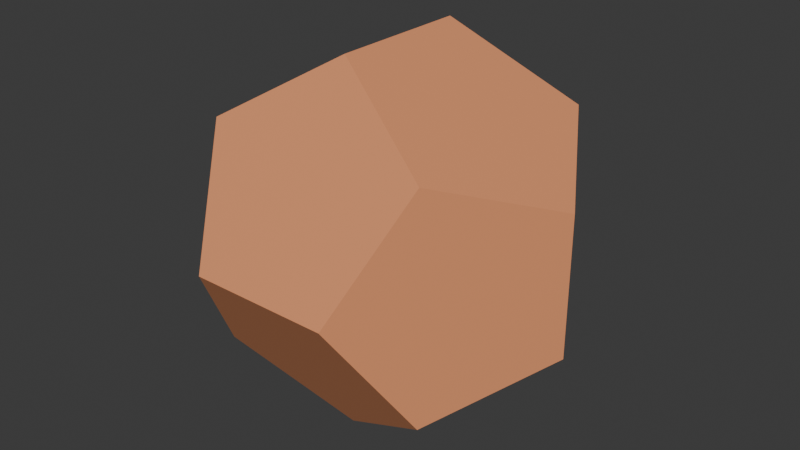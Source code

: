 # Source: D12.blend  (saved by Blender 4.5.90; exported with 4.5.12 LTS)
import bpy
from mathutils import Matrix  # noqa: F401  (used for matrix-valued properties, if any)

bpy.ops.wm.read_factory_settings(use_empty=True)
scene = bpy.context.scene
scene.name = 'Scene'

# ---- collections
col_collection = bpy.data.collections.new('Collection'); scene.collection.children.link(col_collection)

# ---- materials (node trees are filled in below, after node groups)
mat_diemat = bpy.data.materials.new('DieMat')
mat_diemat.alpha_threshold = 0.0
mat_diemat.roughness = 0.5
mat_diemat.line_color = (0.0, 0.0, 0.0, 1.0)

# ---- material node trees
mat_diemat.use_nodes = True; mat_diemat.node_tree.nodes.clear()
_N = mat_diemat.node_tree.nodes; _L = mat_diemat.node_tree.links
n0 = _N.new('ShaderNodeOutputMaterial'); n0.name = 'Material Output'; n0.location = (200, 100)
n1 = _N.new('ShaderNodeBsdfPrincipled'); n1.name = 'Principled BSDF'; n1.location = (-200, 100)
n1.inputs[0].default_value = (0.8001, 0.3089, 0.1415, 1.0)
n1.inputs[3].default_value = 1.45
_L.new(n1.outputs[0], n0.inputs[0])
n0.is_active_output = True

# ---- world
world_world = bpy.data.worlds.new('World'); scene.world = world_world
world_world.use_nodes = True; world_world.node_tree.nodes.clear()
_N = world_world.node_tree.nodes; _L = world_world.node_tree.links
n0 = _N.new('ShaderNodeOutputWorld'); n0.name = 'World Output'; n0.location = (200, 100)
n1 = _N.new('ShaderNodeBackground'); n1.name = 'Background'; n1.location = (-200, 100)
n1.inputs[0].default_value = (0.05088, 0.05088, 0.05088, 1.0)
_L.new(n1.outputs[0], n0.inputs[0])
n0.is_active_output = True
world_world.color = (0.05088, 0.05088, 0.05088)
world_world.sun_shadow_jitter_overblur = 0.0

# ---- meshes
me_diemesh = bpy.data.meshes.new('DieMesh')
me_diemesh.from_pydata([(0.5774, 0.5774, 0.5774), (0.5774, 0.5774, -0.5774), (0.5774, -0.5774, 0.5774), (0.5774, -0.5774, -0.5774), (-0.5774, 0.5774, 0.5774), (-0.5774, 0.5774, -0.5774), (-0.5774, -0.5774, 0.5774), (-0.5774, -0.5774, -0.5774), (0.3568, 0.9342, 0.0), (-0.3568, 0.9342, 0.0), (0.3568, -0.9342, 0.0), (-0.3568, -0.9342, 0.0), (0.9342, 0.0, 0.3568), (0.9342, 0.0, -0.3568), (-0.9342, 0.0, 0.3568), (-0.9342, 0.0, -0.3568), (0.0, 0.3568, 0.9342), (0.0, -0.3568, 0.9342), (0.0, 0.3568, -0.9342), (0.0, -0.3568, -0.9342)], [], [(0, 8, 9, 4, 16), (0, 12, 13, 1, 8), (0, 16, 17, 2, 12), (8, 1, 18, 5, 9), (12, 2, 10, 3, 13), (16, 4, 14, 6, 17), (9, 5, 15, 14, 4), (6, 11, 10, 2, 17), (3, 19, 18, 1, 13), (7, 15, 5, 18, 19), (7, 11, 6, 14, 15), (7, 19, 3, 10, 11)])
me_diemesh.materials.append(mat_diemat)
me_diemesh.update()

# ---- objects
ob_diemesh = bpy.data.objects.new('DieMesh', me_diemesh)
ob_value_12 = bpy.data.objects.new('value_12', None)
ob_value_1 = bpy.data.objects.new('value_1', None)
ob_value_11 = bpy.data.objects.new('value_11', None)
ob_value_2 = bpy.data.objects.new('value_2', None)
ob_value_6 = bpy.data.objects.new('value_6', None)
ob_value_7 = bpy.data.objects.new('value_7', None)
ob_value_5 = bpy.data.objects.new('value_5', None)
ob_value_8 = bpy.data.objects.new('value_8', None)
ob_value_3 = bpy.data.objects.new('value_3', None)
ob_value_10 = bpy.data.objects.new('value_10', None)
ob_value_9 = bpy.data.objects.new('value_9', None)
ob_value_4 = bpy.data.objects.new('value_4', None)

# ---- transforms, parenting, visibility, modifiers, constraints
ob_diemesh.location = (0.0, 0.0, 0.0)
ob_value_12.parent = ob_diemesh
ob_value_12.location = (-0.4178, 0.0, 0.676)
ob_value_1.parent = ob_diemesh
ob_value_1.location = (0.4178, 0.0, -0.676)
ob_value_11.parent = ob_diemesh
ob_value_11.location = (0.4178, 0.0, 0.676)
ob_value_2.parent = ob_diemesh
ob_value_2.location = (-0.4178, 0.0, -0.676)
ob_value_6.parent = ob_diemesh
ob_value_6.location = (0.676, -0.4178, 0.0)
ob_value_7.parent = ob_diemesh
ob_value_7.location = (-0.676, 0.4178, 0.0)
ob_value_5.parent = ob_diemesh
ob_value_5.location = (0.676, 0.4178, 0.0)
ob_value_8.parent = ob_diemesh
ob_value_8.location = (-0.676, -0.4178, 0.0)
ob_value_3.parent = ob_diemesh
ob_value_3.location = (0.0, -0.676, 0.4178)
ob_value_10.parent = ob_diemesh
ob_value_10.location = (0.0, 0.676, -0.4178)
ob_value_9.parent = ob_diemesh
ob_value_9.location = (0.0, 0.676, 0.4178)
ob_value_4.parent = ob_diemesh
ob_value_4.location = (0.0, -0.676, -0.4178)

# ---- collection membership
col_collection.objects.link(ob_diemesh)
col_collection.objects.link(ob_value_12)
col_collection.objects.link(ob_value_1)
col_collection.objects.link(ob_value_11)
col_collection.objects.link(ob_value_2)
col_collection.objects.link(ob_value_6)
col_collection.objects.link(ob_value_7)
col_collection.objects.link(ob_value_5)
col_collection.objects.link(ob_value_8)
col_collection.objects.link(ob_value_3)
col_collection.objects.link(ob_value_10)
col_collection.objects.link(ob_value_9)
col_collection.objects.link(ob_value_4)

# ---- scene / render settings (as saved in the file)
scene.frame_start = 1; scene.frame_end = 250; scene.frame_set(1)
scene.render.engine = 'BLENDER_EEVEE_NEXT'
bpy.context.view_layer.update()

# ---- added for rendering (the .blend has no active camera and no usable light): camera, sun
cam_auto = bpy.data.cameras.new('AutoCamera')
cam_auto.lens = 50.0
cam_auto.sensor_width = 36.0
cam_auto.clip_end = 1000.0
ob_auto_camera = bpy.data.objects.new('AutoCamera', cam_auto)
scene.collection.objects.link(ob_auto_camera)
ob_auto_camera.location = (2.99409, -3.59291, 2.39527)
ob_auto_camera.rotation_euler = (1.09748, -7.21219e-08, 0.694738)
scene.camera = ob_auto_camera
light_auto_sun = bpy.data.lights.new('AutoSun', 'SUN')
light_auto_sun.energy = 3.0
light_auto_sun.angle = 0.0523599
ob_auto_sun = bpy.data.objects.new('AutoSun', light_auto_sun)
scene.collection.objects.link(ob_auto_sun)
ob_auto_sun.rotation_euler = (0.872665, 0.174533, 0.523599)
bpy.context.view_layer.update()
